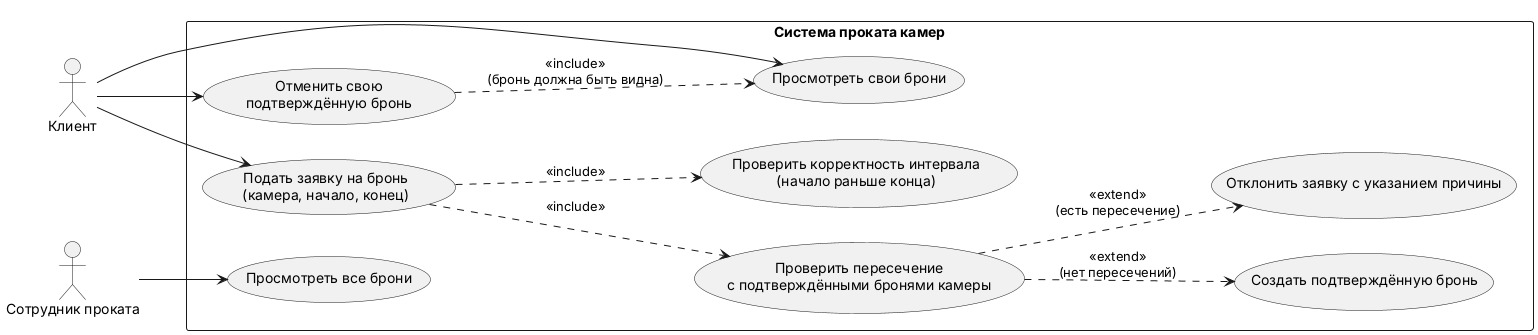

The diagram above was rendered by PlantUML. Its source (embedded in the PNG):
@startuml
left to right direction
actor "Клиент" as Client
actor "Сотрудник проката" as Employee

rectangle "Система проката камер" {
  usecase "Подать заявку на бронь\n(камера, начало, конец)" as UC1
  usecase "Проверить корректность интервала\n(начало раньше конца)" as UC2
  usecase "Проверить пересечение\nс подтверждёнными бронями камеры" as UC3
  usecase "Создать подтверждённую бронь" as UC4
  usecase "Отклонить заявку с указанием причины" as UC5
  usecase "Просмотреть свои брони" as UC6
  usecase "Отменить свою\nподтверждённую бронь" as UC7
  usecase "Просмотреть все брони" as UC8
}

Client --> UC1
Client --> UC6
Client --> UC7
Employee --> UC8

UC1 ..> UC2 : <<include>>
UC1 ..> UC3 : <<include>>
UC3 ..> UC4 : <<extend>>\n(нет пересечений)
UC3 ..> UC5 : <<extend>>\n(есть пересечение)
UC7 ..> UC6 : <<include>>\n(бронь должна быть видна)
@enduml